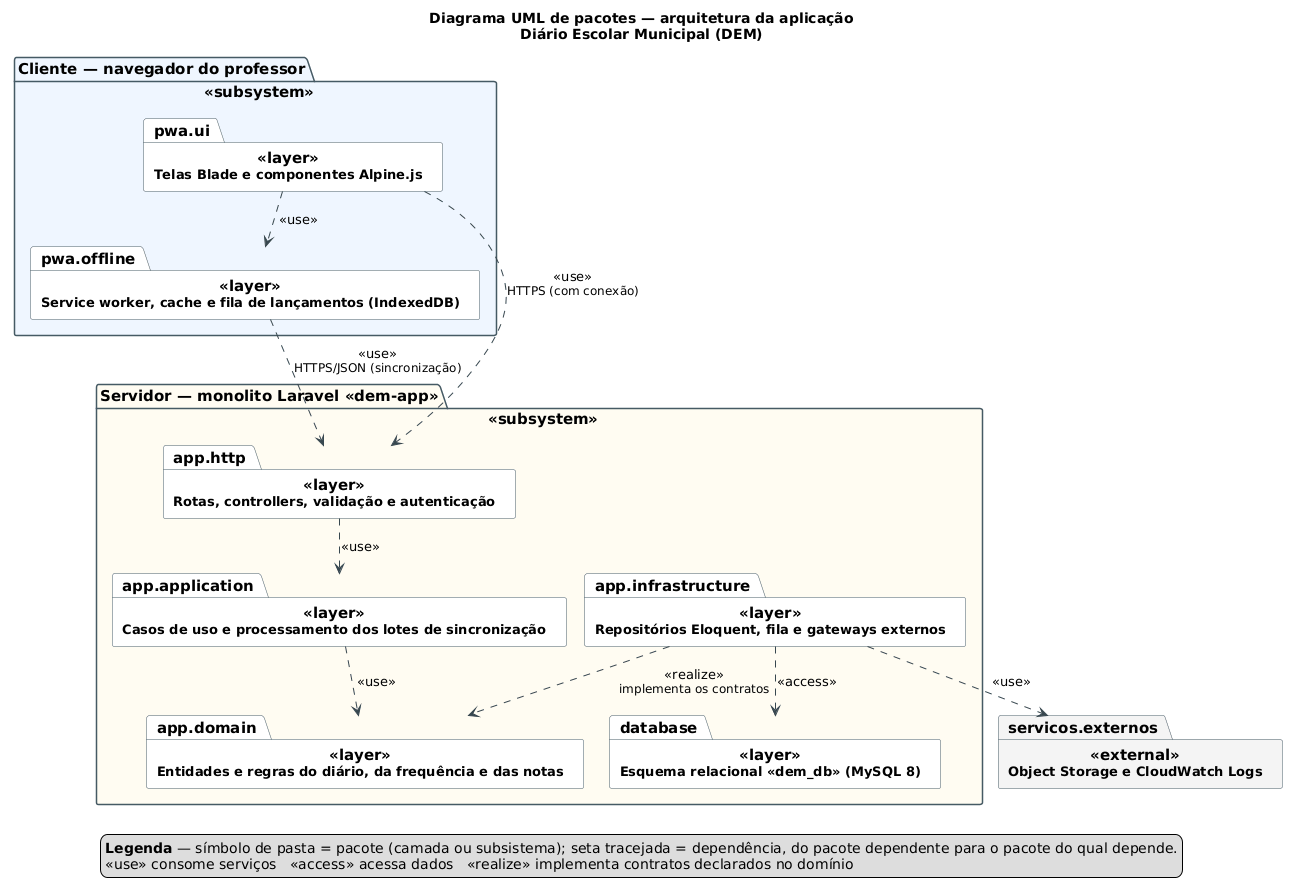

The diagram above was rendered by PlantUML. Its source (embedded in the PNG):
@startuml 01-pacotes-arquitetura-aplicacao
' Figura 1 — Diagrama UML de pacotes (arquitetura da aplicação)
' Diário Escolar Municipal (DEM) — Prática Extensionista IV — UNOESC
' Render: java -jar plantuml.jar -charset UTF-8 -tpng 01-pacotes-arquitetura-aplicacao.puml
!pragma layout smetana

skinparam shadowing false
skinparam defaultFontName SansSerif
skinparam defaultFontSize 15
skinparam packageStyle folder
skinparam PackageBorderColor #455A64
skinparam PackageFontStyle bold
skinparam ArrowColor #37474F
skinparam ArrowFontSize 13

title Diagrama UML de pacotes — arquitetura da aplicação\n<size:14>Diário Escolar Municipal (DEM)</size>

package "Cliente — navegador do professor" as cliente <<subsystem>> #EFF6FF {
  package "<size:13>Telas Blade e componentes Alpine.js</size>" as pwa.ui <<layer>> #FFFFFF
  package "<size:13>Service worker, cache e fila de lançamentos (IndexedDB)</size>" as pwa.offline <<layer>> #FFFFFF
}

package "Servidor — monolito Laravel «dem-app»" as servidor <<subsystem>> #FFFCF2 {
  package "<size:13>Rotas, controllers, validação e autenticação</size>" as app.http <<layer>> #FFFFFF
  package "<size:13>Casos de uso e processamento dos lotes de sincronização</size>" as app.application <<layer>> #FFFFFF
  package "<size:13>Entidades e regras do diário, da frequência e das notas</size>" as app.domain <<layer>> #FFFFFF
  package "<size:13>Repositórios Eloquent, fila e gateways externos</size>" as app.infrastructure <<layer>> #FFFFFF
  package "<size:13>Esquema relacional «dem_db» (MySQL 8)</size>" as database <<layer>> #FFFFFF
}

package "<size:13>Object Storage e CloudWatch Logs</size>" as servicos.externos <<external>> #F4F4F4

pwa.ui ..> pwa.offline : <<use>>
pwa.ui ..> app.http : <<use>>\n<size:12>HTTPS (com conexão)</size>
pwa.offline ..> app.http : <<use>>\n<size:12>HTTPS/JSON (sincronização)</size>

app.http ..> app.application : <<use>>
app.application ..> app.domain : <<use>>
app.infrastructure ..> app.domain : <<realize>>\n<size:12>implementa os contratos</size>
app.infrastructure ..> database : <<access>>
app.infrastructure ..> servicos.externos : <<use>>

legend bottom
  <b>Legenda</b> — símbolo de pasta = pacote (camada ou subsistema); seta tracejada = dependência, do pacote dependente para o pacote do qual depende.
  «use» consome serviços   «access» acessa dados   «realize» implementa contratos declarados no domínio
endlegend

@enduml